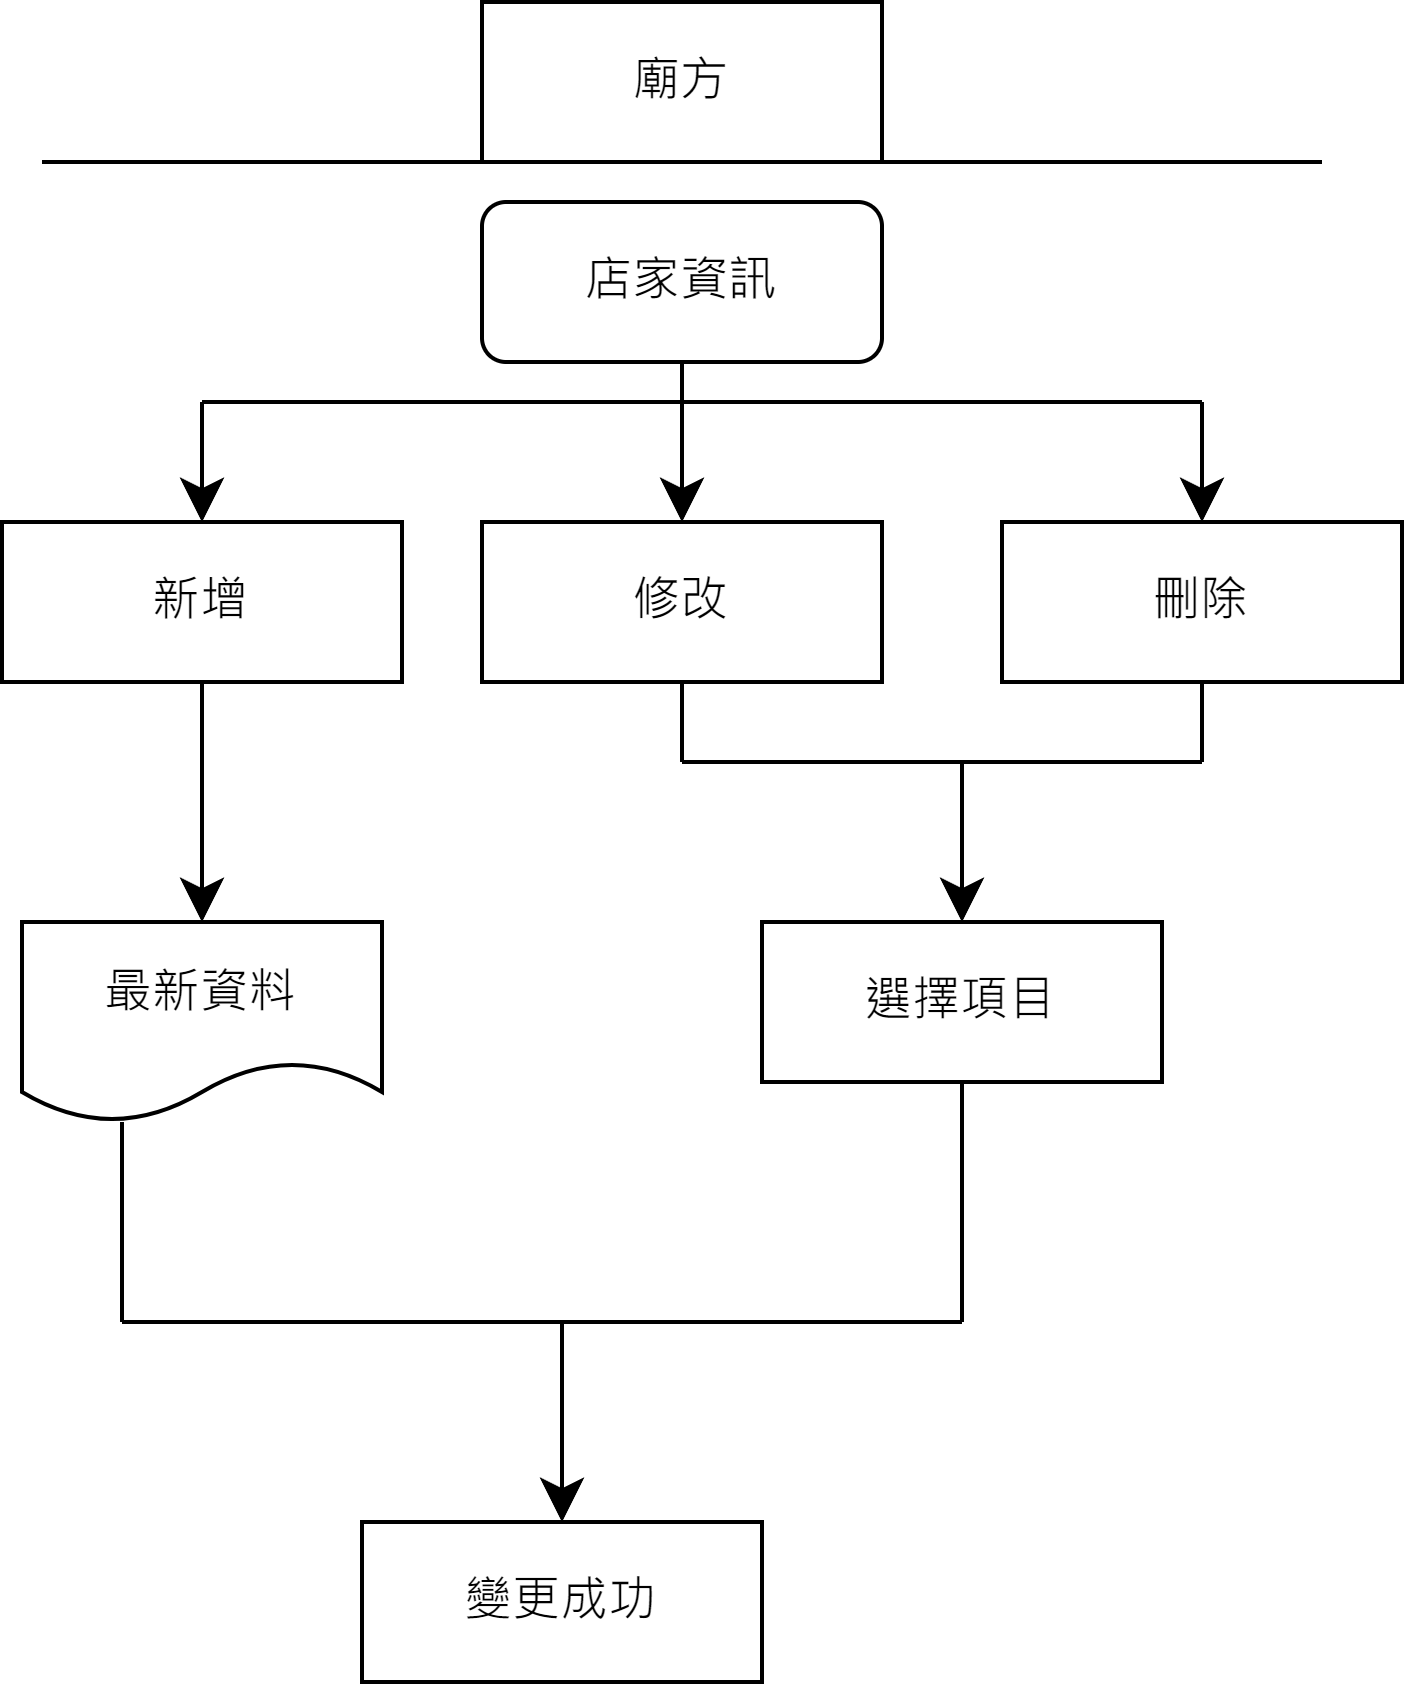

The diagram above was exported from draw.io. Its source (the exported page's mxGraphModel, read from the mxfile embedded in the PNG):
<mxGraphModel dx="2074" dy="1556" grid="1" gridSize="10" guides="1" tooltips="1" connect="1" arrows="1" fold="1" page="0" pageScale="1" pageWidth="827" pageHeight="1169" math="0" shadow="0">
  <root>
    <mxCell id="0" />
    <mxCell id="1" parent="0" />
    <mxCell id="4u74bcG-x5_PzNmRlNjo-1" value="廟方" style="rounded=0;whiteSpace=wrap;html=1;" parent="1" vertex="1">
      <mxGeometry x="60" y="-680" width="100" height="40" as="geometry" />
    </mxCell>
    <mxCell id="4u74bcG-x5_PzNmRlNjo-2" value="" style="endArrow=none;html=1;rounded=0;" parent="1" edge="1">
      <mxGeometry width="50" height="50" relative="1" as="geometry">
        <mxPoint x="-50" y="-640" as="sourcePoint" />
        <mxPoint x="270" y="-640" as="targetPoint" />
      </mxGeometry>
    </mxCell>
    <mxCell id="4u74bcG-x5_PzNmRlNjo-11" style="edgeStyle=none;curved=1;rounded=0;orthogonalLoop=1;jettySize=auto;html=1;exitX=0.5;exitY=1;exitDx=0;exitDy=0;entryX=0.5;entryY=0;entryDx=0;entryDy=0;fontSize=12;startSize=8;endSize=8;" parent="1" source="4u74bcG-x5_PzNmRlNjo-3" target="o-1AeZh0jPBr_S5w2iHt-1" edge="1">
      <mxGeometry relative="1" as="geometry">
        <mxPoint x="110" y="-560" as="targetPoint" />
      </mxGeometry>
    </mxCell>
    <mxCell id="4u74bcG-x5_PzNmRlNjo-3" value="店家資訊" style="rounded=1;whiteSpace=wrap;html=1;" parent="1" vertex="1">
      <mxGeometry x="60" y="-630" width="100" height="40" as="geometry" />
    </mxCell>
    <mxCell id="4u74bcG-x5_PzNmRlNjo-8" value="" style="edgeStyle=none;curved=1;rounded=0;orthogonalLoop=1;jettySize=auto;html=1;fontSize=12;startSize=8;endSize=8;" parent="1" target="4u74bcG-x5_PzNmRlNjo-7" edge="1">
      <mxGeometry relative="1" as="geometry">
        <mxPoint x="-10" y="-510" as="sourcePoint" />
      </mxGeometry>
    </mxCell>
    <mxCell id="4u74bcG-x5_PzNmRlNjo-7" value="最新資料" style="shape=document;whiteSpace=wrap;html=1;boundedLbl=1;" parent="1" vertex="1">
      <mxGeometry x="-55" y="-450" width="90" height="50" as="geometry" />
    </mxCell>
    <mxCell id="4u74bcG-x5_PzNmRlNjo-9" value="選擇項目" style="rounded=0;whiteSpace=wrap;html=1;" parent="1" vertex="1">
      <mxGeometry x="130" y="-450" width="100" height="40" as="geometry" />
    </mxCell>
    <mxCell id="4u74bcG-x5_PzNmRlNjo-12" value="" style="endArrow=none;html=1;rounded=0;fontSize=12;startSize=8;endSize=8;curved=1;" parent="1" edge="1">
      <mxGeometry width="50" height="50" relative="1" as="geometry">
        <mxPoint x="-10" y="-580" as="sourcePoint" />
        <mxPoint x="240" y="-580" as="targetPoint" />
      </mxGeometry>
    </mxCell>
    <mxCell id="4u74bcG-x5_PzNmRlNjo-13" value="" style="endArrow=classic;html=1;rounded=0;fontSize=12;startSize=8;endSize=8;curved=1;entryX=0.5;entryY=0;entryDx=0;entryDy=0;" parent="1" target="o-1AeZh0jPBr_S5w2iHt-2" edge="1">
      <mxGeometry width="50" height="50" relative="1" as="geometry">
        <mxPoint x="-10" y="-580" as="sourcePoint" />
        <mxPoint x="-10" y="-560" as="targetPoint" />
      </mxGeometry>
    </mxCell>
    <mxCell id="4u74bcG-x5_PzNmRlNjo-14" value="" style="endArrow=classic;html=1;rounded=0;fontSize=12;startSize=8;endSize=8;curved=1;entryX=0.5;entryY=0;entryDx=0;entryDy=0;" parent="1" target="o-1AeZh0jPBr_S5w2iHt-3" edge="1">
      <mxGeometry width="50" height="50" relative="1" as="geometry">
        <mxPoint x="240" y="-580" as="sourcePoint" />
        <mxPoint x="240" y="-560" as="targetPoint" />
      </mxGeometry>
    </mxCell>
    <mxCell id="4u74bcG-x5_PzNmRlNjo-15" value="" style="endArrow=none;html=1;rounded=0;fontSize=12;startSize=8;endSize=8;curved=1;" parent="1" edge="1">
      <mxGeometry width="50" height="50" relative="1" as="geometry">
        <mxPoint x="110" y="-490" as="sourcePoint" />
        <mxPoint x="240" y="-490" as="targetPoint" />
      </mxGeometry>
    </mxCell>
    <mxCell id="4u74bcG-x5_PzNmRlNjo-16" value="" style="endArrow=none;html=1;rounded=0;fontSize=12;startSize=8;endSize=8;curved=1;exitX=0.5;exitY=1;exitDx=0;exitDy=0;" parent="1" edge="1">
      <mxGeometry width="50" height="50" relative="1" as="geometry">
        <mxPoint x="110" y="-510" as="sourcePoint" />
        <mxPoint x="110" y="-490" as="targetPoint" />
      </mxGeometry>
    </mxCell>
    <mxCell id="4u74bcG-x5_PzNmRlNjo-17" value="" style="endArrow=none;html=1;rounded=0;fontSize=12;startSize=8;endSize=8;curved=1;entryX=0.5;entryY=1;entryDx=0;entryDy=0;" parent="1" edge="1">
      <mxGeometry width="50" height="50" relative="1" as="geometry">
        <mxPoint x="240" y="-490" as="sourcePoint" />
        <mxPoint x="240" y="-510" as="targetPoint" />
      </mxGeometry>
    </mxCell>
    <mxCell id="4u74bcG-x5_PzNmRlNjo-18" value="" style="endArrow=classic;html=1;rounded=0;fontSize=12;startSize=8;endSize=8;curved=1;entryX=0.5;entryY=0;entryDx=0;entryDy=0;" parent="1" target="4u74bcG-x5_PzNmRlNjo-9" edge="1">
      <mxGeometry width="50" height="50" relative="1" as="geometry">
        <mxPoint x="180" y="-490" as="sourcePoint" />
        <mxPoint x="190" y="-440" as="targetPoint" />
      </mxGeometry>
    </mxCell>
    <mxCell id="4u74bcG-x5_PzNmRlNjo-20" value="" style="endArrow=none;html=1;rounded=0;fontSize=12;startSize=8;endSize=8;curved=1;" parent="1" edge="1">
      <mxGeometry width="50" height="50" relative="1" as="geometry">
        <mxPoint x="-30" y="-350" as="sourcePoint" />
        <mxPoint x="180" y="-350" as="targetPoint" />
      </mxGeometry>
    </mxCell>
    <mxCell id="4u74bcG-x5_PzNmRlNjo-22" value="" style="endArrow=none;html=1;rounded=0;fontSize=12;startSize=8;endSize=8;curved=1;" parent="1" edge="1">
      <mxGeometry width="50" height="50" relative="1" as="geometry">
        <mxPoint x="-30" y="-400" as="sourcePoint" />
        <mxPoint x="-30" y="-350" as="targetPoint" />
      </mxGeometry>
    </mxCell>
    <mxCell id="4u74bcG-x5_PzNmRlNjo-23" value="" style="endArrow=none;html=1;rounded=0;fontSize=12;startSize=8;endSize=8;curved=1;entryX=0.5;entryY=1;entryDx=0;entryDy=0;" parent="1" target="4u74bcG-x5_PzNmRlNjo-9" edge="1">
      <mxGeometry width="50" height="50" relative="1" as="geometry">
        <mxPoint x="180" y="-350" as="sourcePoint" />
        <mxPoint x="190" y="-410" as="targetPoint" />
      </mxGeometry>
    </mxCell>
    <mxCell id="4u74bcG-x5_PzNmRlNjo-24" value="" style="endArrow=classic;html=1;rounded=0;fontSize=12;startSize=8;endSize=8;curved=1;" parent="1" edge="1">
      <mxGeometry width="50" height="50" relative="1" as="geometry">
        <mxPoint x="80" y="-350" as="sourcePoint" />
        <mxPoint x="80" y="-300" as="targetPoint" />
      </mxGeometry>
    </mxCell>
    <mxCell id="4u74bcG-x5_PzNmRlNjo-25" value="變更成功" style="rounded=0;whiteSpace=wrap;html=1;" parent="1" vertex="1">
      <mxGeometry x="30" y="-300" width="100" height="40" as="geometry" />
    </mxCell>
    <mxCell id="o-1AeZh0jPBr_S5w2iHt-1" value="修改" style="rounded=0;whiteSpace=wrap;html=1;" parent="1" vertex="1">
      <mxGeometry x="60" y="-550" width="100" height="40" as="geometry" />
    </mxCell>
    <mxCell id="o-1AeZh0jPBr_S5w2iHt-2" value="新增" style="rounded=0;whiteSpace=wrap;html=1;" parent="1" vertex="1">
      <mxGeometry x="-60" y="-550" width="100" height="40" as="geometry" />
    </mxCell>
    <mxCell id="o-1AeZh0jPBr_S5w2iHt-3" value="刪除" style="rounded=0;whiteSpace=wrap;html=1;" parent="1" vertex="1">
      <mxGeometry x="190" y="-550" width="100" height="40" as="geometry" />
    </mxCell>
  </root>
</mxGraphModel>